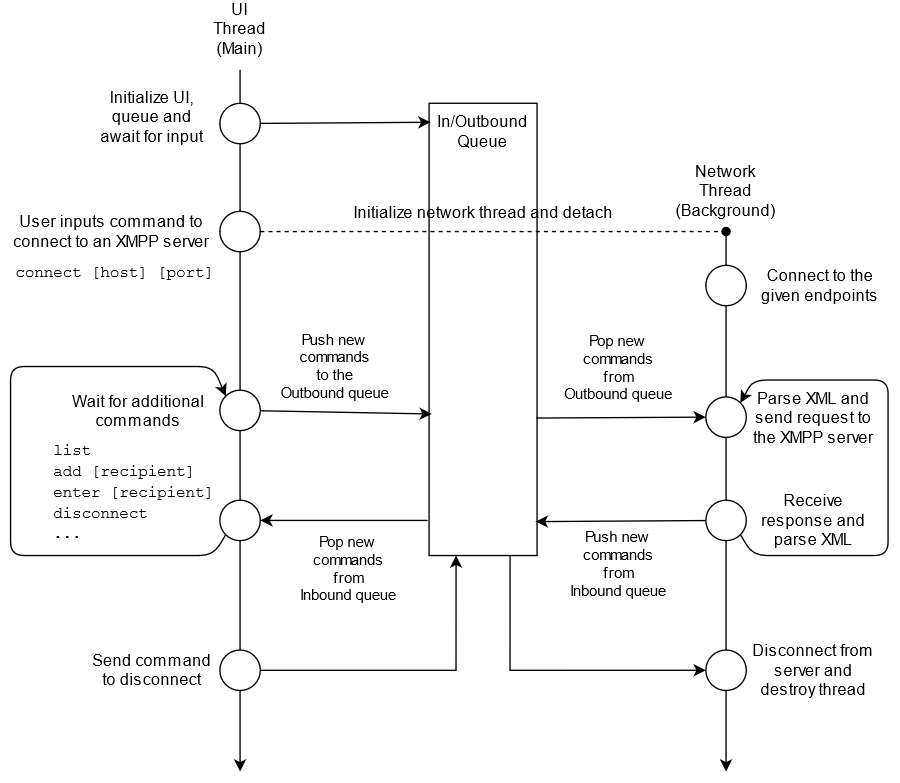

The diagram above was exported from draw.io. Its source (the exported page's mxGraphModel, read from the mxfile embedded in the PNG):
<mxGraphModel dx="1237" dy="698" grid="1" gridSize="10" guides="1" tooltips="1" connect="1" arrows="1" fold="1" page="1" pageScale="1" pageWidth="1169" pageHeight="827" math="0" shadow="0">
  <root>
    <mxCell id="0" />
    <mxCell id="1" parent="0" />
    <mxCell id="V9ezNvpib4yOye_p-kwZ-1" value="" style="endArrow=classic;html=1;startArrow=none;" parent="1" source="V9ezNvpib4yOye_p-kwZ-11" edge="1">
      <mxGeometry width="50" height="50" relative="1" as="geometry">
        <mxPoint x="430" y="174" as="sourcePoint" />
        <mxPoint x="430" y="694" as="targetPoint" />
      </mxGeometry>
    </mxCell>
    <mxCell id="V9ezNvpib4yOye_p-kwZ-2" value="" style="endArrow=classic;html=1;startArrow=none;" parent="1" source="V9ezNvpib4yOye_p-kwZ-14" edge="1">
      <mxGeometry width="50" height="50" relative="1" as="geometry">
        <mxPoint x="790" y="174" as="sourcePoint" />
        <mxPoint x="790" y="694" as="targetPoint" />
      </mxGeometry>
    </mxCell>
    <mxCell id="V9ezNvpib4yOye_p-kwZ-3" value="UI Thread (Main)" style="text;html=1;strokeColor=none;fillColor=none;align=center;verticalAlign=middle;whiteSpace=wrap;rounded=0;" parent="1" vertex="1">
      <mxGeometry x="410" y="134" width="40" height="20" as="geometry" />
    </mxCell>
    <mxCell id="V9ezNvpib4yOye_p-kwZ-5" value="Network Thread (Background)" style="text;html=1;strokeColor=none;fillColor=none;align=center;verticalAlign=middle;whiteSpace=wrap;rounded=0;" parent="1" vertex="1">
      <mxGeometry x="770" y="254" width="40" height="20" as="geometry" />
    </mxCell>
    <mxCell id="V9ezNvpib4yOye_p-kwZ-8" value="&lt;div&gt;User inputs command to connect to an XMPP server&lt;/div&gt;" style="text;html=1;strokeColor=none;fillColor=none;align=center;verticalAlign=middle;whiteSpace=wrap;rounded=0;" parent="1" vertex="1">
      <mxGeometry x="260" y="284" width="150" height="20" as="geometry" />
    </mxCell>
    <mxCell id="V9ezNvpib4yOye_p-kwZ-9" value="" style="ellipse;whiteSpace=wrap;html=1;aspect=fixed;fillColor=none;" parent="1" vertex="1">
      <mxGeometry x="415" y="279" width="30" height="30" as="geometry" />
    </mxCell>
    <mxCell id="V9ezNvpib4yOye_p-kwZ-10" value="" style="endArrow=none;html=1;startArrow=none;" parent="1" source="V9ezNvpib4yOye_p-kwZ-7" target="V9ezNvpib4yOye_p-kwZ-9" edge="1">
      <mxGeometry width="50" height="50" relative="1" as="geometry">
        <mxPoint x="430" y="174" as="sourcePoint" />
        <mxPoint x="430" y="824" as="targetPoint" />
      </mxGeometry>
    </mxCell>
    <mxCell id="V9ezNvpib4yOye_p-kwZ-18" value="Connect to the given endpoints" style="text;html=1;strokeColor=none;fillColor=none;align=center;verticalAlign=middle;whiteSpace=wrap;rounded=0;" parent="1" vertex="1">
      <mxGeometry x="810" y="324" width="100" height="20" as="geometry" />
    </mxCell>
    <mxCell id="V9ezNvpib4yOye_p-kwZ-48" style="rounded=0;orthogonalLoop=1;jettySize=auto;html=1;entryX=0.013;entryY=0.042;entryDx=0;entryDy=0;entryPerimeter=0;endArrow=classic;endFill=1;" parent="1" source="V9ezNvpib4yOye_p-kwZ-7" target="V9ezNvpib4yOye_p-kwZ-44" edge="1">
      <mxGeometry relative="1" as="geometry" />
    </mxCell>
    <mxCell id="V9ezNvpib4yOye_p-kwZ-7" value="" style="ellipse;whiteSpace=wrap;html=1;aspect=fixed;fillColor=none;" parent="1" vertex="1">
      <mxGeometry x="415" y="199" width="30" height="30" as="geometry" />
    </mxCell>
    <mxCell id="V9ezNvpib4yOye_p-kwZ-20" value="" style="endArrow=none;html=1;" parent="1" target="V9ezNvpib4yOye_p-kwZ-7" edge="1">
      <mxGeometry width="50" height="50" relative="1" as="geometry">
        <mxPoint x="430" y="174" as="sourcePoint" />
        <mxPoint x="430" y="294" as="targetPoint" />
      </mxGeometry>
    </mxCell>
    <mxCell id="V9ezNvpib4yOye_p-kwZ-17" value="" style="ellipse;whiteSpace=wrap;html=1;aspect=fixed;fillColor=none;" parent="1" vertex="1">
      <mxGeometry x="775" y="319" width="30" height="30" as="geometry" />
    </mxCell>
    <mxCell id="V9ezNvpib4yOye_p-kwZ-21" value="" style="endArrow=none;html=1;" parent="1" target="V9ezNvpib4yOye_p-kwZ-17" edge="1">
      <mxGeometry width="50" height="50" relative="1" as="geometry">
        <mxPoint x="790" y="294" as="sourcePoint" />
        <mxPoint x="790" y="824" as="targetPoint" />
      </mxGeometry>
    </mxCell>
    <mxCell id="V9ezNvpib4yOye_p-kwZ-22" value="Initialize UI, queue and await for input" style="text;html=1;strokeColor=none;fillColor=none;align=center;verticalAlign=middle;whiteSpace=wrap;rounded=0;" parent="1" vertex="1">
      <mxGeometry x="320" y="199" width="90" height="20" as="geometry" />
    </mxCell>
    <mxCell id="V9ezNvpib4yOye_p-kwZ-49" value="&lt;div&gt;Push new&lt;/div&gt;&lt;div&gt;commands&lt;/div&gt;&lt;div&gt;to the&lt;/div&gt;&lt;div&gt;Outbound queue&lt;br&gt;&lt;/div&gt;" style="rounded=0;orthogonalLoop=1;jettySize=auto;html=1;endArrow=classic;endFill=1;entryX=0.025;entryY=0.687;entryDx=0;entryDy=0;entryPerimeter=0;labelBackgroundColor=none;" parent="1" source="V9ezNvpib4yOye_p-kwZ-15" target="V9ezNvpib4yOye_p-kwZ-44" edge="1">
      <mxGeometry x="-0.144" y="34" relative="1" as="geometry">
        <mxPoint x="510" y="432" as="targetPoint" />
        <mxPoint as="offset" />
      </mxGeometry>
    </mxCell>
    <mxCell id="V9ezNvpib4yOye_p-kwZ-15" value="" style="ellipse;whiteSpace=wrap;html=1;aspect=fixed;fillColor=none;" parent="1" vertex="1">
      <mxGeometry x="415" y="411.5" width="30" height="30" as="geometry" />
    </mxCell>
    <mxCell id="V9ezNvpib4yOye_p-kwZ-23" value="" style="endArrow=none;html=1;startArrow=none;" parent="1" source="V9ezNvpib4yOye_p-kwZ-9" target="V9ezNvpib4yOye_p-kwZ-15" edge="1">
      <mxGeometry width="50" height="50" relative="1" as="geometry">
        <mxPoint x="430" y="334" as="sourcePoint" />
        <mxPoint x="430" y="824" as="targetPoint" />
      </mxGeometry>
    </mxCell>
    <mxCell id="V9ezNvpib4yOye_p-kwZ-24" value="Wait for additional commands" style="text;html=1;align=center;verticalAlign=middle;whiteSpace=wrap;rounded=0;" parent="1" vertex="1">
      <mxGeometry x="300" y="416.5" width="110" height="20" as="geometry" />
    </mxCell>
    <mxCell id="V9ezNvpib4yOye_p-kwZ-13" value="" style="ellipse;whiteSpace=wrap;html=1;aspect=fixed;fillColor=none;" parent="1" vertex="1">
      <mxGeometry x="775" y="416.5" width="30" height="30" as="geometry" />
    </mxCell>
    <mxCell id="V9ezNvpib4yOye_p-kwZ-28" value="" style="endArrow=none;html=1;startArrow=none;" parent="1" source="V9ezNvpib4yOye_p-kwZ-17" target="V9ezNvpib4yOye_p-kwZ-13" edge="1">
      <mxGeometry width="50" height="50" relative="1" as="geometry">
        <mxPoint x="790" y="369" as="sourcePoint" />
        <mxPoint x="790" y="824" as="targetPoint" />
      </mxGeometry>
    </mxCell>
    <mxCell id="V9ezNvpib4yOye_p-kwZ-12" value="" style="ellipse;whiteSpace=wrap;html=1;aspect=fixed;fillColor=none;" parent="1" vertex="1">
      <mxGeometry x="415" y="493" width="30" height="30" as="geometry" />
    </mxCell>
    <mxCell id="V9ezNvpib4yOye_p-kwZ-29" value="" style="endArrow=none;html=1;startArrow=none;" parent="1" source="V9ezNvpib4yOye_p-kwZ-15" target="V9ezNvpib4yOye_p-kwZ-12" edge="1">
      <mxGeometry width="50" height="50" relative="1" as="geometry">
        <mxPoint x="430" y="404" as="sourcePoint" />
        <mxPoint x="430" y="824" as="targetPoint" />
      </mxGeometry>
    </mxCell>
    <mxCell id="V9ezNvpib4yOye_p-kwZ-34" value="&lt;font face=&quot;Courier New&quot;&gt;connect [host] [port]&lt;/font&gt;" style="text;html=1;strokeColor=none;fillColor=none;align=center;verticalAlign=middle;whiteSpace=wrap;rounded=0;" parent="1" vertex="1">
      <mxGeometry x="260" y="314" width="155" height="20" as="geometry" />
    </mxCell>
    <mxCell id="V9ezNvpib4yOye_p-kwZ-37" value="&lt;div&gt;&lt;font face=&quot;Courier New&quot;&gt;list&lt;/font&gt;&lt;/div&gt;&lt;div&gt;&lt;font face=&quot;Courier New&quot;&gt;add [recipient]&lt;br&gt;&lt;/font&gt;&lt;/div&gt;&lt;div&gt;&lt;font face=&quot;Courier New&quot;&gt;enter [recipient]&lt;/font&gt;&lt;/div&gt;&lt;div&gt;&lt;font face=&quot;Courier New&quot;&gt;disconnect&lt;/font&gt;&lt;/div&gt;&lt;div&gt;&lt;font face=&quot;Courier New&quot;&gt;...&lt;br&gt;&lt;/font&gt;&lt;/div&gt;" style="text;html=1;strokeColor=none;fillColor=none;align=left;verticalAlign=top;whiteSpace=wrap;rounded=0;" parent="1" vertex="1">
      <mxGeometry x="290" y="441.5" width="125" height="87.5" as="geometry" />
    </mxCell>
    <mxCell id="V9ezNvpib4yOye_p-kwZ-50" value="&lt;div&gt;&lt;span style=&quot;&quot;&gt;Pop new&lt;/span&gt;&lt;/div&gt;&lt;div&gt;&lt;span style=&quot;&quot;&gt;commands&lt;/span&gt;&lt;/div&gt;&lt;div&gt;&lt;span style=&quot;&quot;&gt;from&lt;/span&gt;&lt;/div&gt;&lt;div&gt;&lt;span style=&quot;&quot;&gt;Outbound queue&lt;/span&gt;&lt;/div&gt;" style="rounded=0;orthogonalLoop=1;jettySize=auto;html=1;endArrow=classic;endFill=1;exitX=0.988;exitY=0.696;exitDx=0;exitDy=0;exitPerimeter=0;entryX=0;entryY=0.5;entryDx=0;entryDy=0;labelBackgroundColor=none;" parent="1" source="V9ezNvpib4yOye_p-kwZ-44" target="V9ezNvpib4yOye_p-kwZ-13" edge="1">
      <mxGeometry x="-0.04" y="38" relative="1" as="geometry">
        <mxPoint x="690" y="432" as="sourcePoint" />
        <mxPoint x="720" y="384" as="targetPoint" />
        <mxPoint y="1" as="offset" />
      </mxGeometry>
    </mxCell>
    <mxCell id="V9ezNvpib4yOye_p-kwZ-61" value="&lt;div&gt;Pop new&lt;/div&gt;&lt;div&gt;commands&lt;/div&gt;&lt;div&gt;from&lt;/div&gt;&lt;div&gt;Inbound queue&lt;br&gt;&lt;/div&gt;" style="edgeStyle=none;rounded=0;orthogonalLoop=1;jettySize=auto;html=1;entryX=1;entryY=0.5;entryDx=0;entryDy=0;endArrow=classic;endFill=1;labelBackgroundColor=none;" parent="1" target="V9ezNvpib4yOye_p-kwZ-12" edge="1">
      <mxGeometry x="-0.0484" y="36" relative="1" as="geometry">
        <mxPoint x="569" y="508" as="sourcePoint" />
        <mxPoint as="offset" />
      </mxGeometry>
    </mxCell>
    <mxCell id="V9ezNvpib4yOye_p-kwZ-67" style="edgeStyle=orthogonalEdgeStyle;rounded=0;orthogonalLoop=1;jettySize=auto;html=1;exitX=0.75;exitY=1;exitDx=0;exitDy=0;entryX=0;entryY=0.5;entryDx=0;entryDy=0;labelBackgroundColor=none;endArrow=classic;endFill=1;" parent="1" source="V9ezNvpib4yOye_p-kwZ-44" target="V9ezNvpib4yOye_p-kwZ-14" edge="1">
      <mxGeometry relative="1" as="geometry" />
    </mxCell>
    <mxCell id="V9ezNvpib4yOye_p-kwZ-44" value="In/Outbound&lt;div&gt;Queue&lt;br&gt;&lt;/div&gt;&lt;br&gt;" style="rounded=0;whiteSpace=wrap;html=1;verticalAlign=top;fillColor=none;" parent="1" vertex="1">
      <mxGeometry x="570" y="199" width="80" height="335" as="geometry" />
    </mxCell>
    <mxCell id="V9ezNvpib4yOye_p-kwZ-27" value="&lt;font style=&quot;font-size: 12px&quot; face=&quot;Helvetica&quot;&gt;&lt;span&gt;Initialize network thread and detach&lt;/span&gt;&lt;/font&gt;" style="edgeStyle=entityRelationEdgeStyle;rounded=0;orthogonalLoop=1;jettySize=auto;html=1;exitX=1;exitY=0.5;exitDx=0;exitDy=0;endArrow=oval;endFill=1;dashed=1;labelBackgroundColor=none;" parent="1" source="V9ezNvpib4yOye_p-kwZ-9" edge="1">
      <mxGeometry x="-0.0435" y="14" relative="1" as="geometry">
        <mxPoint x="790" y="294" as="targetPoint" />
        <mxPoint as="offset" />
      </mxGeometry>
    </mxCell>
    <mxCell id="V9ezNvpib4yOye_p-kwZ-51" value="Parse XML and send request to the XMPP server" style="text;html=1;strokeColor=none;fillColor=none;align=center;verticalAlign=middle;whiteSpace=wrap;rounded=0;" parent="1" vertex="1">
      <mxGeometry x="805" y="421.5" width="100" height="20" as="geometry" />
    </mxCell>
    <mxCell id="V9ezNvpib4yOye_p-kwZ-59" value="&lt;br&gt;&lt;div&gt;&lt;span style=&quot;&quot;&gt;Push new&lt;/span&gt;&lt;/div&gt;&lt;div&gt;&lt;span style=&quot;&quot;&gt;commands&lt;/span&gt;&lt;/div&gt;&lt;div&gt;&lt;span style=&quot;&quot;&gt;from&lt;/span&gt;&lt;/div&gt;&lt;div&gt;&lt;span style=&quot;&quot;&gt;Inbound queue&lt;/span&gt;&lt;/div&gt;" style="rounded=0;orthogonalLoop=1;jettySize=auto;html=1;endArrow=classic;endFill=1;entryX=0.988;entryY=0.925;entryDx=0;entryDy=0;entryPerimeter=0;labelBackgroundColor=none;" parent="1" source="V9ezNvpib4yOye_p-kwZ-16" target="V9ezNvpib4yOye_p-kwZ-44" edge="1">
      <mxGeometry x="0.0349" y="26" relative="1" as="geometry">
        <mxPoint x="651" y="504" as="targetPoint" />
        <mxPoint as="offset" />
      </mxGeometry>
    </mxCell>
    <mxCell id="V9ezNvpib4yOye_p-kwZ-16" value="" style="ellipse;whiteSpace=wrap;html=1;aspect=fixed;fillColor=none;" parent="1" vertex="1">
      <mxGeometry x="775" y="493" width="30" height="30" as="geometry" />
    </mxCell>
    <mxCell id="V9ezNvpib4yOye_p-kwZ-52" value="" style="endArrow=none;html=1;startArrow=none;" parent="1" source="V9ezNvpib4yOye_p-kwZ-13" target="V9ezNvpib4yOye_p-kwZ-16" edge="1">
      <mxGeometry width="50" height="50" relative="1" as="geometry">
        <mxPoint x="790" y="474" as="sourcePoint" />
        <mxPoint x="790" y="694" as="targetPoint" />
      </mxGeometry>
    </mxCell>
    <mxCell id="V9ezNvpib4yOye_p-kwZ-55" value="Receive response and parse XML" style="text;html=1;strokeColor=none;fillColor=none;align=center;verticalAlign=middle;whiteSpace=wrap;rounded=0;" parent="1" vertex="1">
      <mxGeometry x="805" y="498" width="100" height="20" as="geometry" />
    </mxCell>
    <mxCell id="V9ezNvpib4yOye_p-kwZ-66" style="edgeStyle=orthogonalEdgeStyle;rounded=0;orthogonalLoop=1;jettySize=auto;html=1;labelBackgroundColor=none;endArrow=classic;endFill=1;" parent="1" source="V9ezNvpib4yOye_p-kwZ-11" edge="1">
      <mxGeometry relative="1" as="geometry">
        <mxPoint x="590" y="534" as="targetPoint" />
      </mxGeometry>
    </mxCell>
    <mxCell id="V9ezNvpib4yOye_p-kwZ-11" value="" style="ellipse;whiteSpace=wrap;html=1;aspect=fixed;fillColor=none;" parent="1" vertex="1">
      <mxGeometry x="415" y="604" width="30" height="30" as="geometry" />
    </mxCell>
    <mxCell id="V9ezNvpib4yOye_p-kwZ-63" value="" style="endArrow=none;html=1;startArrow=none;" parent="1" source="V9ezNvpib4yOye_p-kwZ-12" target="V9ezNvpib4yOye_p-kwZ-11" edge="1">
      <mxGeometry width="50" height="50" relative="1" as="geometry">
        <mxPoint x="430" y="523" as="sourcePoint" />
        <mxPoint x="430" y="694" as="targetPoint" />
      </mxGeometry>
    </mxCell>
    <mxCell id="V9ezNvpib4yOye_p-kwZ-14" value="" style="ellipse;whiteSpace=wrap;html=1;aspect=fixed;fillColor=none;" parent="1" vertex="1">
      <mxGeometry x="775" y="604" width="30" height="30" as="geometry" />
    </mxCell>
    <mxCell id="V9ezNvpib4yOye_p-kwZ-64" value="" style="endArrow=none;html=1;startArrow=none;" parent="1" source="V9ezNvpib4yOye_p-kwZ-16" target="V9ezNvpib4yOye_p-kwZ-14" edge="1">
      <mxGeometry width="50" height="50" relative="1" as="geometry">
        <mxPoint x="790" y="523" as="sourcePoint" />
        <mxPoint x="790" y="694" as="targetPoint" />
      </mxGeometry>
    </mxCell>
    <mxCell id="V9ezNvpib4yOye_p-kwZ-65" value="Send command to disconnect" style="text;html=1;strokeColor=none;fillColor=none;align=center;verticalAlign=middle;whiteSpace=wrap;rounded=0;" parent="1" vertex="1">
      <mxGeometry x="320" y="609" width="90" height="20" as="geometry" />
    </mxCell>
    <mxCell id="V9ezNvpib4yOye_p-kwZ-68" value="Disconnect from server and destroy thread" style="text;html=1;strokeColor=none;fillColor=none;align=center;verticalAlign=middle;whiteSpace=wrap;rounded=0;" parent="1" vertex="1">
      <mxGeometry x="805" y="609" width="100" height="20" as="geometry" />
    </mxCell>
    <mxCell id="V9ezNvpib4yOye_p-kwZ-69" value="" style="endArrow=classic;html=1;labelBackgroundColor=none;exitX=1;exitY=1;exitDx=0;exitDy=0;entryX=1;entryY=0;entryDx=0;entryDy=0;" parent="1" source="V9ezNvpib4yOye_p-kwZ-16" target="V9ezNvpib4yOye_p-kwZ-13" edge="1">
      <mxGeometry width="50" height="50" relative="1" as="geometry">
        <mxPoint x="790" y="534" as="sourcePoint" />
        <mxPoint x="790" y="404" as="targetPoint" />
        <Array as="points">
          <mxPoint x="810" y="534" />
          <mxPoint x="910" y="534" />
          <mxPoint x="910" y="404" />
          <mxPoint x="810" y="404" />
        </Array>
      </mxGeometry>
    </mxCell>
    <mxCell id="V9ezNvpib4yOye_p-kwZ-72" value="" style="endArrow=classic;html=1;labelBackgroundColor=none;entryX=0;entryY=0;entryDx=0;entryDy=0;exitX=0;exitY=1;exitDx=0;exitDy=0;" parent="1" source="V9ezNvpib4yOye_p-kwZ-12" target="V9ezNvpib4yOye_p-kwZ-15" edge="1">
      <mxGeometry width="50" height="50" relative="1" as="geometry">
        <mxPoint x="430" y="534" as="sourcePoint" />
        <mxPoint x="430" y="404" as="targetPoint" />
        <Array as="points">
          <mxPoint x="410" y="534" />
          <mxPoint x="260" y="534" />
          <mxPoint x="260" y="394" />
          <mxPoint x="410" y="394" />
        </Array>
      </mxGeometry>
    </mxCell>
  </root>
</mxGraphModel>